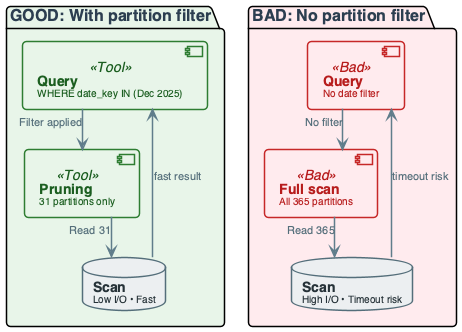

The diagram above was rendered by PlantUML. Its source (embedded in the PNG):
@startuml
'=================================================
' CANONICAL DIAGRAM TEMPLATE - DATA ENGINEERING
'=================================================

top to bottom direction
skinparam linetype ortho
skinparam shadowing false
skinparam roundcorner 8
skinparam handwritten false
skinparam nodesep 60
skinparam ranksep 40

'-------------------------
' FONT & GLOBAL STYLE
'-------------------------
skinparam defaultFontName "Segoe UI, Helvetica, sans-serif"
skinparam defaultFontSize 16
skinparam defaultFontColor #2C3E50

'-------------------------
' GENERIC BOX STYLE
'-------------------------
skinparam rectangle {
    BackgroundColor #F8F9FA
    BorderColor #90A4AE
    BorderThickness 2
    FontColor #263238
    FontSize 14
    FontStyle bold
    Padding 20
}

skinparam component {
    BackgroundColor #FFFFFF
    BorderColor #78909C
    BorderThickness 1.5
    FontSize 14
    Padding 12
}

skinparam database {
    BackgroundColor #ECEFF1
    BorderColor #546E7A
    BorderThickness 1.5
    FontSize 14
    FontColor #263238
}

skinparam arrow {
    Color #607D8B
    Thickness 1.5
    FontSize 11
    FontColor #546E7A
}

'-------------------------
' SEMANTIC STEREOTYPES
'-------------------------
skinparam component<<UI>> {
    BorderColor #8E24AA
    BackgroundColor #F3E5F5
    FontColor #4A148C
}

skinparam component<<Agent>> {
    BorderColor #0288D1
    BackgroundColor #E1F5FE
    FontColor #01579B
}

skinparam component<<Tool>> {
    BorderColor #2E7D32
    BackgroundColor #E8F5E9
    FontColor #1B5E20
}

skinparam component<<Config>> {
    BorderColor #F57C00
    BackgroundColor #FFF3E0
    FontColor #E65100
}

skinparam component<<Bad>> {
    BorderColor #C62828
    BackgroundColor #FFEBEE
    FontColor #B71C1C
}

skinparam component<<V1>> {
    BorderColor #F57C00
    BackgroundColor #FFF3E0
    FontColor #E65100
}

skinparam component<<V2>> {
    BorderColor #2E7D32
    BackgroundColor #E8F5E9
    FontColor #1B5E20
}

skinparam component<<up>> {
    BackgroundColor #E8F5E9
    BorderColor #2E7D32
}

skinparam component<<down>> {
    BackgroundColor #FFEBEE
    BorderColor #C62828
}

skinparam database<<up>> {
    BackgroundColor #E8F5E9
    BorderColor #2E7D32
}

skinparam database<<down>> {
    BackgroundColor #FFEBEE
    BorderColor #C62828
}

skinparam component<<success>> {
    BackgroundColor #E8F5E9
    BorderColor #2E7D32
}

skinparam component<<failure>> {
    BackgroundColor #FFEBEE
    BorderColor #C62828
}

'=================================================

' FAILURE: FULL SCAN WHEN PRUNING IS MISSED
package "GOOD: With partition filter" #E8F5E9 {
    component "**Query**\n<size:10>WHERE date_key IN (Dec 2025)</size>" as Q1 <<Tool>>
    component "**Pruning**\n<size:10>31 partitions only</size>" as PRUNE1 <<Tool>>
    database "**Scan**\n<size:10>Low I/O • Fast</size>" as S1
}

package "BAD: No partition filter" #FFEBEE {
    component "**Query**\n<size:10>No date filter</size>" as Q2 <<Bad>>
    component "**Full scan**\n<size:10>All 365 partitions</size>" as FULL <<Bad>>
    database "**Scan**\n<size:10>High I/O • Timeout risk</size>" as S2
}

Q1 --> PRUNE1 : "Filter applied"
PRUNE1 --> S1 : "Read 31"

Q2 --> FULL : "No filter"
FULL --> S2 : "Read 365"
S1 --> Q1 : "fast result"
S2 --> Q2 : "timeout risk"

@enduml